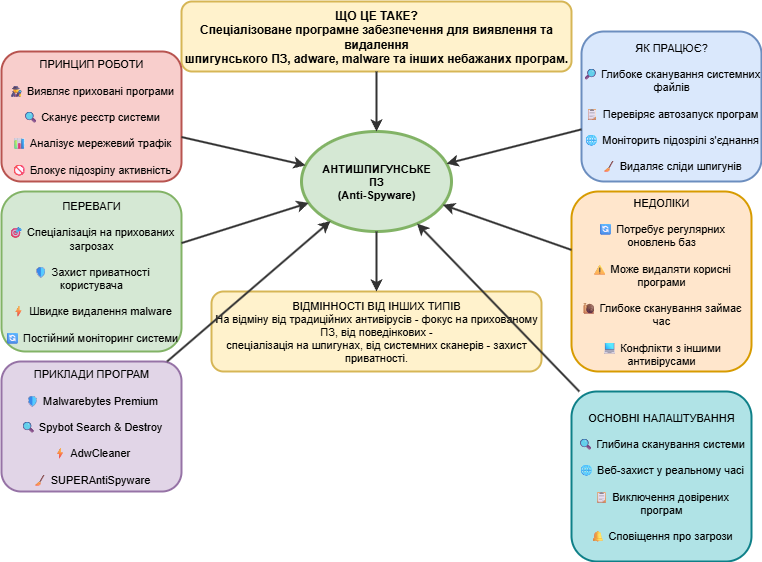

The diagram above was exported from draw.io. Its source (the exported page's mxGraphModel, read from the mxfile embedded in the PNG):
<mxGraphModel dx="1426" dy="875" grid="1" gridSize="10" guides="1" tooltips="1" connect="1" arrows="1" fold="1" page="1" pageScale="1" pageWidth="827" pageHeight="1169" math="0" shadow="0">
  <root>
    <mxCell id="0" />
    <mxCell id="1" parent="0" />
    <mxCell id="6ezCTr6j8Yi3B48OyAOH-4" value="ЩО ЦЕ ТАКЕ?&#10;Спеціалізоване програмне забезпечення для виявлення та видалення&#10;шпигунського ПЗ, adware, malware та інших небажаних програм." style="rounded=1;whiteSpace=wrap;html=1;fontSize=12;fontStyle=1;fillColor=#fff2cc;strokeColor=#d6b656;strokeWidth=2;" vertex="1" parent="1">
      <mxGeometry x="360" y="800" width="390" height="70" as="geometry" />
    </mxCell>
    <mxCell id="6ezCTr6j8Yi3B48OyAOH-5" value="АНТИШПИГУНСЬКЕ&#10;ПЗ&#10;(Anti-Spyware)" style="ellipse;whiteSpace=wrap;html=1;fontSize=11;fontStyle=1;fillColor=#d5e8d4;strokeColor=#82b366;strokeWidth=3;" vertex="1" parent="1">
      <mxGeometry x="480" y="930" width="150" height="100" as="geometry" />
    </mxCell>
    <mxCell id="6ezCTr6j8Yi3B48OyAOH-6" value="ПРИНЦИП РОБОТИ&#10;&#10;🕵 Виявляє приховані програми&#10;&#10;🔍 Сканує реєстр системи&#10;&#10;📊 Аналізує мережевий трафік&#10;&#10;🚫 Блокує підозрілу активність" style="rounded=1;whiteSpace=wrap;html=1;fontSize=11;fillColor=#f8cecc;strokeColor=#b85450;strokeWidth=2;" vertex="1" parent="1">
      <mxGeometry x="180" y="850" width="180" height="130" as="geometry" />
    </mxCell>
    <mxCell id="6ezCTr6j8Yi3B48OyAOH-7" value="ЯК ПРАЦЮЄ?&#10;&#10;🔎 Глибоке сканування системних файлів&#10;&#10;📋 Перевіряє автозапуск програм&#10;&#10;🌐 Моніторить підозрілі з'єднання&#10;&#10;🧹 Видаляє сліди шпигунів" style="rounded=1;whiteSpace=wrap;html=1;fontSize=11;fillColor=#dae8fc;strokeColor=#6c8ebf;strokeWidth=2;" vertex="1" parent="1">
      <mxGeometry x="760" y="830" width="180" height="150" as="geometry" />
    </mxCell>
    <mxCell id="6ezCTr6j8Yi3B48OyAOH-8" value="ПЕРЕВАГИ&#10;&#10;🎯 Спеціалізація на прихованих загрозах&#10;&#10;🛡 Захист приватності користувача&#10;&#10;⚡ Швидке видалення malware&#10;&#10;🔄 Постійний моніторинг системи" style="rounded=1;whiteSpace=wrap;html=1;fontSize=11;fillColor=#d5e8d4;strokeColor=#82b366;strokeWidth=2;" vertex="1" parent="1">
      <mxGeometry x="180" y="990" width="180" height="160" as="geometry" />
    </mxCell>
    <mxCell id="6ezCTr6j8Yi3B48OyAOH-9" value="НЕДОЛІКИ&#10;&#10;🔄 Потребує регулярних оновлень баз&#10;&#10;⚠ Може видаляти корисні програми&#10;&#10;🐌 Глибоке сканування займає час&#10;&#10;💻 Конфлікти з іншими антивірусами" style="rounded=1;whiteSpace=wrap;html=1;fontSize=11;fillColor=#ffe6cc;strokeColor=#d79b00;strokeWidth=2;" vertex="1" parent="1">
      <mxGeometry x="750" y="990" width="180" height="180" as="geometry" />
    </mxCell>
    <mxCell id="6ezCTr6j8Yi3B48OyAOH-10" value="ПРИКЛАДИ ПРОГРАМ&#10;&#10;🛡 Malwarebytes Premium&#10;&#10;🔍 Spybot Search &amp; Destroy&#10;&#10;⚡ AdwCleaner&#10;&#10;🧹 SUPERAntiSpyware" style="rounded=1;whiteSpace=wrap;html=1;fontSize=11;fillColor=#e1d5e7;strokeColor=#9673a6;strokeWidth=2;" vertex="1" parent="1">
      <mxGeometry x="180" y="1160" width="180" height="130" as="geometry" />
    </mxCell>
    <mxCell id="6ezCTr6j8Yi3B48OyAOH-11" value="ОСНОВНІ НАЛАШТУВАННЯ&#10;&#10;🔍 Глибина сканування системи&#10;&#10;🌐 Веб-захист у реальному часі&#10;&#10;📋 Виключення довірених програм&#10;&#10;🔔 Сповіщення про загрози" style="rounded=1;whiteSpace=wrap;html=1;fontSize=11;fillColor=#b0e3e6;strokeColor=#0e8088;strokeWidth=2;" vertex="1" parent="1">
      <mxGeometry x="750" y="1190" width="180" height="170" as="geometry" />
    </mxCell>
    <mxCell id="6ezCTr6j8Yi3B48OyAOH-12" value="ВІДМІННОСТІ ВІД ІНШИХ ТИПІВ&#10;На відміну від традиційних антивірусів - фокус на прихованому ПЗ, від поведінкових -&#10;спеціалізація на шпигунах, від системних сканерів - захист приватності." style="rounded=1;whiteSpace=wrap;html=1;fontSize=11;fillColor=#fff2cc;strokeColor=#d6b656;strokeWidth=2;" vertex="1" parent="1">
      <mxGeometry x="390" y="1090" width="330" height="80" as="geometry" />
    </mxCell>
    <mxCell id="6ezCTr6j8Yi3B48OyAOH-13" value="" style="endArrow=classic;html=1;strokeWidth=2;strokeColor=#333333;" edge="1" parent="1" source="6ezCTr6j8Yi3B48OyAOH-4" target="6ezCTr6j8Yi3B48OyAOH-5">
      <mxGeometry relative="1" as="geometry" />
    </mxCell>
    <mxCell id="6ezCTr6j8Yi3B48OyAOH-14" value="" style="endArrow=classic;html=1;strokeWidth=2;strokeColor=#333333;" edge="1" parent="1" source="6ezCTr6j8Yi3B48OyAOH-6" target="6ezCTr6j8Yi3B48OyAOH-5">
      <mxGeometry relative="1" as="geometry" />
    </mxCell>
    <mxCell id="6ezCTr6j8Yi3B48OyAOH-15" value="" style="endArrow=classic;html=1;strokeWidth=2;strokeColor=#333333;" edge="1" parent="1" source="6ezCTr6j8Yi3B48OyAOH-7" target="6ezCTr6j8Yi3B48OyAOH-5">
      <mxGeometry relative="1" as="geometry" />
    </mxCell>
    <mxCell id="6ezCTr6j8Yi3B48OyAOH-16" value="" style="endArrow=classic;html=1;strokeWidth=2;strokeColor=#333333;" edge="1" parent="1" source="6ezCTr6j8Yi3B48OyAOH-8" target="6ezCTr6j8Yi3B48OyAOH-5">
      <mxGeometry relative="1" as="geometry" />
    </mxCell>
    <mxCell id="6ezCTr6j8Yi3B48OyAOH-17" value="" style="endArrow=classic;html=1;strokeWidth=2;strokeColor=#333333;" edge="1" parent="1" source="6ezCTr6j8Yi3B48OyAOH-9" target="6ezCTr6j8Yi3B48OyAOH-5">
      <mxGeometry relative="1" as="geometry" />
    </mxCell>
    <mxCell id="6ezCTr6j8Yi3B48OyAOH-18" value="" style="endArrow=classic;html=1;strokeWidth=2;strokeColor=#333333;" edge="1" parent="1" source="6ezCTr6j8Yi3B48OyAOH-10" target="6ezCTr6j8Yi3B48OyAOH-5">
      <mxGeometry relative="1" as="geometry" />
    </mxCell>
    <mxCell id="6ezCTr6j8Yi3B48OyAOH-19" value="" style="endArrow=classic;html=1;strokeWidth=2;strokeColor=#333333;" edge="1" parent="1" source="6ezCTr6j8Yi3B48OyAOH-11" target="6ezCTr6j8Yi3B48OyAOH-5">
      <mxGeometry relative="1" as="geometry" />
    </mxCell>
    <mxCell id="6ezCTr6j8Yi3B48OyAOH-20" value="" style="endArrow=classic;html=1;strokeWidth=2;strokeColor=#333333;" edge="1" parent="1" source="6ezCTr6j8Yi3B48OyAOH-5" target="6ezCTr6j8Yi3B48OyAOH-12">
      <mxGeometry relative="1" as="geometry" />
    </mxCell>
  </root>
</mxGraphModel>